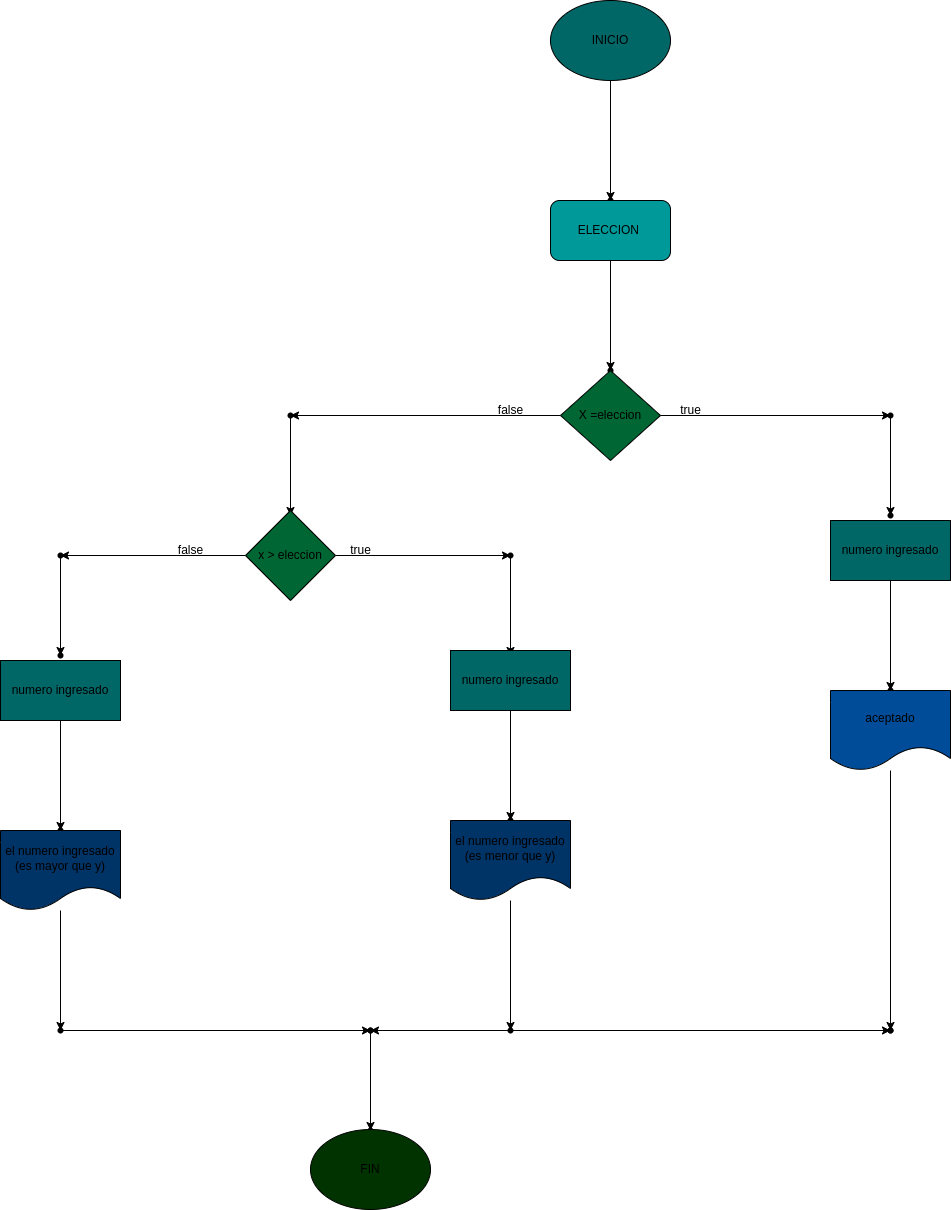

The diagram above was exported from draw.io. Its source (the exported page's mxGraphModel, read from the mxfile embedded in the PNG):
<mxGraphModel dx="1729" dy="411" grid="1" gridSize="10" guides="1" tooltips="1" connect="1" arrows="1" fold="1" page="1" pageScale="1" pageWidth="827" pageHeight="1169" math="0" shadow="0">
  <root>
    <mxCell id="0" />
    <mxCell id="1" parent="0" />
    <mxCell id="4" value="" style="edgeStyle=none;html=1;" edge="1" parent="1" source="2" target="3">
      <mxGeometry relative="1" as="geometry" />
    </mxCell>
    <mxCell id="2" value="INICIO" style="ellipse;whiteSpace=wrap;html=1;fillColor=#006666;" vertex="1" parent="1">
      <mxGeometry x="420" y="40" width="120" height="80" as="geometry" />
    </mxCell>
    <mxCell id="3" value="" style="shape=waypoint;sketch=0;size=6;pointerEvents=1;points=[];fillColor=default;resizable=0;rotatable=0;perimeter=centerPerimeter;snapToPoint=1;" vertex="1" parent="1">
      <mxGeometry x="470" y="230" width="20" height="20" as="geometry" />
    </mxCell>
    <mxCell id="7" value="" style="edgeStyle=none;html=1;" edge="1" parent="1" source="5" target="6">
      <mxGeometry relative="1" as="geometry" />
    </mxCell>
    <mxCell id="5" value="ELECCION&amp;nbsp;" style="rounded=1;whiteSpace=wrap;html=1;fillColor=#009999;" vertex="1" parent="1">
      <mxGeometry x="420" y="240" width="120" height="60" as="geometry" />
    </mxCell>
    <mxCell id="6" value="" style="shape=waypoint;sketch=0;size=6;pointerEvents=1;points=[];fillColor=default;resizable=0;rotatable=0;perimeter=centerPerimeter;snapToPoint=1;rounded=1;" vertex="1" parent="1">
      <mxGeometry x="470" y="400" width="20" height="20" as="geometry" />
    </mxCell>
    <mxCell id="10" value="" style="edgeStyle=none;html=1;" edge="1" parent="1" source="8" target="9">
      <mxGeometry relative="1" as="geometry" />
    </mxCell>
    <mxCell id="20" value="" style="edgeStyle=none;html=1;" edge="1" parent="1" source="8" target="19">
      <mxGeometry relative="1" as="geometry" />
    </mxCell>
    <mxCell id="8" value="X =eleccion" style="rhombus;whiteSpace=wrap;html=1;fillColor=#006633;" vertex="1" parent="1">
      <mxGeometry x="430" y="410" width="100" height="90" as="geometry" />
    </mxCell>
    <mxCell id="12" value="" style="edgeStyle=none;html=1;" edge="1" parent="1" source="9" target="11">
      <mxGeometry relative="1" as="geometry" />
    </mxCell>
    <mxCell id="9" value="" style="shape=waypoint;sketch=0;size=6;pointerEvents=1;points=[];fillColor=default;resizable=0;rotatable=0;perimeter=centerPerimeter;snapToPoint=1;" vertex="1" parent="1">
      <mxGeometry x="750" y="445" width="20" height="20" as="geometry" />
    </mxCell>
    <mxCell id="11" value="" style="shape=waypoint;sketch=0;size=6;pointerEvents=1;points=[];fillColor=default;resizable=0;rotatable=0;perimeter=centerPerimeter;snapToPoint=1;" vertex="1" parent="1">
      <mxGeometry x="750" y="545" width="20" height="20" as="geometry" />
    </mxCell>
    <mxCell id="15" value="" style="edgeStyle=none;html=1;" edge="1" parent="1" source="13" target="14">
      <mxGeometry relative="1" as="geometry" />
    </mxCell>
    <mxCell id="13" value="numero ingresado" style="rounded=0;whiteSpace=wrap;html=1;fillColor=#006666;" vertex="1" parent="1">
      <mxGeometry x="700" y="560" width="120" height="60" as="geometry" />
    </mxCell>
    <mxCell id="14" value="" style="shape=waypoint;sketch=0;size=6;pointerEvents=1;points=[];fillColor=default;resizable=0;rotatable=0;perimeter=centerPerimeter;snapToPoint=1;rounded=0;" vertex="1" parent="1">
      <mxGeometry x="750" y="720" width="20" height="20" as="geometry" />
    </mxCell>
    <mxCell id="18" value="" style="edgeStyle=none;html=1;" edge="1" parent="1" source="16" target="17">
      <mxGeometry relative="1" as="geometry" />
    </mxCell>
    <mxCell id="16" value="aceptado" style="shape=document;whiteSpace=wrap;html=1;boundedLbl=1;fillColor=#004C99;" vertex="1" parent="1">
      <mxGeometry x="700" y="730" width="120" height="80" as="geometry" />
    </mxCell>
    <mxCell id="17" value="" style="shape=waypoint;sketch=0;size=6;pointerEvents=1;points=[];fillColor=default;resizable=0;rotatable=0;perimeter=centerPerimeter;snapToPoint=1;" vertex="1" parent="1">
      <mxGeometry x="750" y="1060" width="20" height="20" as="geometry" />
    </mxCell>
    <mxCell id="22" value="" style="edgeStyle=none;html=1;" edge="1" parent="1" source="19" target="21">
      <mxGeometry relative="1" as="geometry" />
    </mxCell>
    <mxCell id="19" value="" style="shape=waypoint;sketch=0;size=6;pointerEvents=1;points=[];fillColor=default;resizable=0;rotatable=0;perimeter=centerPerimeter;snapToPoint=1;" vertex="1" parent="1">
      <mxGeometry x="150" y="445" width="20" height="20" as="geometry" />
    </mxCell>
    <mxCell id="21" value="" style="shape=waypoint;sketch=0;size=6;pointerEvents=1;points=[];fillColor=default;resizable=0;rotatable=0;perimeter=centerPerimeter;snapToPoint=1;" vertex="1" parent="1">
      <mxGeometry x="150" y="545" width="20" height="20" as="geometry" />
    </mxCell>
    <mxCell id="25" value="" style="edgeStyle=none;html=1;" edge="1" parent="1" source="23" target="24">
      <mxGeometry relative="1" as="geometry" />
    </mxCell>
    <mxCell id="35" value="" style="edgeStyle=none;html=1;" edge="1" parent="1" source="23" target="34">
      <mxGeometry relative="1" as="geometry" />
    </mxCell>
    <mxCell id="23" value="x &amp;gt; eleccion" style="rhombus;whiteSpace=wrap;html=1;fillColor=#006633;" vertex="1" parent="1">
      <mxGeometry x="115" y="550" width="90" height="90" as="geometry" />
    </mxCell>
    <mxCell id="27" value="" style="edgeStyle=none;html=1;" edge="1" parent="1" source="24" target="26">
      <mxGeometry relative="1" as="geometry" />
    </mxCell>
    <mxCell id="24" value="" style="shape=waypoint;sketch=0;size=6;pointerEvents=1;points=[];fillColor=default;resizable=0;rotatable=0;perimeter=centerPerimeter;snapToPoint=1;" vertex="1" parent="1">
      <mxGeometry x="370" y="585" width="20" height="20" as="geometry" />
    </mxCell>
    <mxCell id="26" value="" style="shape=waypoint;sketch=0;size=6;pointerEvents=1;points=[];fillColor=default;resizable=0;rotatable=0;perimeter=centerPerimeter;snapToPoint=1;" vertex="1" parent="1">
      <mxGeometry x="370" y="685" width="20" height="20" as="geometry" />
    </mxCell>
    <mxCell id="30" value="" style="edgeStyle=none;html=1;" edge="1" parent="1" source="28" target="29">
      <mxGeometry relative="1" as="geometry" />
    </mxCell>
    <mxCell id="28" value="numero ingresado" style="rounded=0;whiteSpace=wrap;html=1;fillColor=#006666;" vertex="1" parent="1">
      <mxGeometry x="320" y="690" width="120" height="60" as="geometry" />
    </mxCell>
    <mxCell id="29" value="" style="shape=waypoint;sketch=0;size=6;pointerEvents=1;points=[];fillColor=default;resizable=0;rotatable=0;perimeter=centerPerimeter;snapToPoint=1;rounded=0;" vertex="1" parent="1">
      <mxGeometry x="370" y="850" width="20" height="20" as="geometry" />
    </mxCell>
    <mxCell id="33" value="" style="edgeStyle=none;html=1;" edge="1" parent="1" source="31" target="32">
      <mxGeometry relative="1" as="geometry" />
    </mxCell>
    <mxCell id="31" value="el numero ingresado (es menor que y)" style="shape=document;whiteSpace=wrap;html=1;boundedLbl=1;fillColor=#003366;" vertex="1" parent="1">
      <mxGeometry x="320" y="860" width="120" height="80" as="geometry" />
    </mxCell>
    <mxCell id="47" value="" style="edgeStyle=none;html=1;" edge="1" parent="1" source="32" target="46">
      <mxGeometry relative="1" as="geometry" />
    </mxCell>
    <mxCell id="49" value="" style="edgeStyle=none;html=1;" edge="1" parent="1" source="32" target="48">
      <mxGeometry relative="1" as="geometry" />
    </mxCell>
    <mxCell id="32" value="" style="shape=waypoint;sketch=0;size=6;pointerEvents=1;points=[];fillColor=default;resizable=0;rotatable=0;perimeter=centerPerimeter;snapToPoint=1;" vertex="1" parent="1">
      <mxGeometry x="370" y="1060" width="20" height="20" as="geometry" />
    </mxCell>
    <mxCell id="37" value="" style="edgeStyle=none;html=1;" edge="1" parent="1" source="34" target="36">
      <mxGeometry relative="1" as="geometry" />
    </mxCell>
    <mxCell id="34" value="" style="shape=waypoint;sketch=0;size=6;pointerEvents=1;points=[];fillColor=default;resizable=0;rotatable=0;perimeter=centerPerimeter;snapToPoint=1;" vertex="1" parent="1">
      <mxGeometry x="-80" y="585" width="20" height="20" as="geometry" />
    </mxCell>
    <mxCell id="36" value="" style="shape=waypoint;sketch=0;size=6;pointerEvents=1;points=[];fillColor=default;resizable=0;rotatable=0;perimeter=centerPerimeter;snapToPoint=1;" vertex="1" parent="1">
      <mxGeometry x="-80" y="685" width="20" height="20" as="geometry" />
    </mxCell>
    <mxCell id="40" value="" style="edgeStyle=none;html=1;" edge="1" parent="1" source="38" target="39">
      <mxGeometry relative="1" as="geometry" />
    </mxCell>
    <mxCell id="38" value="numero ingresado" style="rounded=0;whiteSpace=wrap;html=1;fillColor=#006666;" vertex="1" parent="1">
      <mxGeometry x="-130" y="700" width="120" height="60" as="geometry" />
    </mxCell>
    <mxCell id="39" value="" style="shape=waypoint;sketch=0;size=6;pointerEvents=1;points=[];fillColor=default;resizable=0;rotatable=0;perimeter=centerPerimeter;snapToPoint=1;rounded=0;" vertex="1" parent="1">
      <mxGeometry x="-80" y="860" width="20" height="20" as="geometry" />
    </mxCell>
    <mxCell id="43" value="" style="edgeStyle=none;html=1;" edge="1" parent="1" source="41" target="42">
      <mxGeometry relative="1" as="geometry" />
    </mxCell>
    <mxCell id="41" value="el numero ingresado (es mayor que y)" style="shape=document;whiteSpace=wrap;html=1;boundedLbl=1;fillColor=#003366;" vertex="1" parent="1">
      <mxGeometry x="-130" y="870" width="120" height="80" as="geometry" />
    </mxCell>
    <mxCell id="45" value="" style="edgeStyle=none;html=1;" edge="1" parent="1" source="42" target="44">
      <mxGeometry relative="1" as="geometry" />
    </mxCell>
    <mxCell id="42" value="" style="shape=waypoint;sketch=0;size=6;pointerEvents=1;points=[];fillColor=default;resizable=0;rotatable=0;perimeter=centerPerimeter;snapToPoint=1;" vertex="1" parent="1">
      <mxGeometry x="-80" y="1060" width="20" height="20" as="geometry" />
    </mxCell>
    <mxCell id="44" value="" style="shape=waypoint;sketch=0;size=6;pointerEvents=1;points=[];fillColor=default;resizable=0;rotatable=0;perimeter=centerPerimeter;snapToPoint=1;" vertex="1" parent="1">
      <mxGeometry x="230" y="1060" width="20" height="20" as="geometry" />
    </mxCell>
    <mxCell id="56" value="" style="edgeStyle=none;html=1;" edge="1" parent="1" source="46" target="55">
      <mxGeometry relative="1" as="geometry" />
    </mxCell>
    <mxCell id="46" value="" style="shape=waypoint;sketch=0;size=6;pointerEvents=1;points=[];fillColor=default;resizable=0;rotatable=0;perimeter=centerPerimeter;snapToPoint=1;" vertex="1" parent="1">
      <mxGeometry x="230" y="1060" width="20" height="20" as="geometry" />
    </mxCell>
    <mxCell id="48" value="" style="shape=waypoint;sketch=0;size=6;pointerEvents=1;points=[];fillColor=default;resizable=0;rotatable=0;perimeter=centerPerimeter;snapToPoint=1;" vertex="1" parent="1">
      <mxGeometry x="750" y="1060" width="20" height="20" as="geometry" />
    </mxCell>
    <mxCell id="50" value="false" style="text;html=1;align=center;verticalAlign=middle;resizable=0;points=[];autosize=1;strokeColor=none;fillColor=none;" vertex="1" parent="1">
      <mxGeometry x="355" y="435" width="50" height="30" as="geometry" />
    </mxCell>
    <mxCell id="51" value="true" style="text;html=1;align=center;verticalAlign=middle;resizable=0;points=[];autosize=1;strokeColor=none;fillColor=none;" vertex="1" parent="1">
      <mxGeometry x="540" y="435" width="40" height="30" as="geometry" />
    </mxCell>
    <mxCell id="52" value="true" style="text;html=1;align=center;verticalAlign=middle;resizable=0;points=[];autosize=1;strokeColor=none;fillColor=none;" vertex="1" parent="1">
      <mxGeometry x="210" y="575" width="40" height="30" as="geometry" />
    </mxCell>
    <mxCell id="54" value="false" style="text;html=1;align=center;verticalAlign=middle;resizable=0;points=[];autosize=1;strokeColor=none;fillColor=none;" vertex="1" parent="1">
      <mxGeometry x="35" y="575" width="50" height="30" as="geometry" />
    </mxCell>
    <mxCell id="55" value="" style="shape=waypoint;sketch=0;size=6;pointerEvents=1;points=[];fillColor=default;resizable=0;rotatable=0;perimeter=centerPerimeter;snapToPoint=1;" vertex="1" parent="1">
      <mxGeometry x="230" y="1160" width="20" height="20" as="geometry" />
    </mxCell>
    <mxCell id="57" value="FIN" style="ellipse;whiteSpace=wrap;html=1;fillColor=#003300;" vertex="1" parent="1">
      <mxGeometry x="180" y="1169" width="120" height="80" as="geometry" />
    </mxCell>
  </root>
</mxGraphModel>